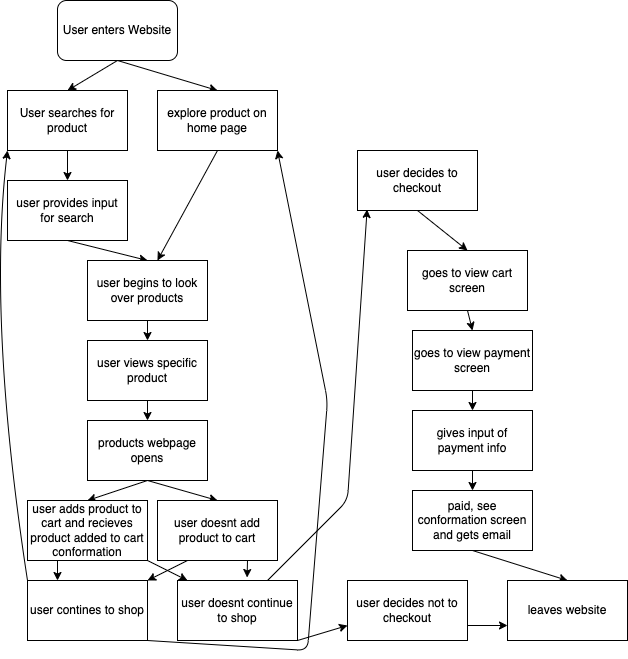

The diagram above was exported from draw.io. Its source (the exported page's mxGraphModel, read from the mxfile embedded in the PNG):
<mxGraphModel dx="889" dy="646" grid="1" gridSize="10" guides="1" tooltips="1" connect="1" arrows="1" fold="1" page="1" pageScale="1" pageWidth="850" pageHeight="1100" math="0" shadow="0">
  <root>
    <mxCell id="0" />
    <mxCell id="1" parent="0" />
    <mxCell id="5" style="edgeStyle=none;html=1;exitX=0.5;exitY=1;exitDx=0;exitDy=0;entryX=0.5;entryY=0;entryDx=0;entryDy=0;" edge="1" parent="1" source="2" target="3">
      <mxGeometry relative="1" as="geometry" />
    </mxCell>
    <mxCell id="6" style="edgeStyle=none;html=1;exitX=0.5;exitY=1;exitDx=0;exitDy=0;entryX=0.5;entryY=0;entryDx=0;entryDy=0;" edge="1" parent="1" source="2" target="4">
      <mxGeometry relative="1" as="geometry" />
    </mxCell>
    <mxCell id="2" value="User enters Website" style="rounded=1;whiteSpace=wrap;html=1;" vertex="1" parent="1">
      <mxGeometry x="70" y="10" width="120" height="60" as="geometry" />
    </mxCell>
    <mxCell id="8" style="edgeStyle=none;html=1;exitX=0.5;exitY=1;exitDx=0;exitDy=0;entryX=0.5;entryY=0;entryDx=0;entryDy=0;" edge="1" parent="1" source="3" target="7">
      <mxGeometry relative="1" as="geometry" />
    </mxCell>
    <mxCell id="3" value="User searches for product" style="rounded=0;whiteSpace=wrap;html=1;" vertex="1" parent="1">
      <mxGeometry x="20" y="100" width="120" height="60" as="geometry" />
    </mxCell>
    <mxCell id="12" style="edgeStyle=none;html=1;exitX=0.5;exitY=1;exitDx=0;exitDy=0;entryX=0.583;entryY=0;entryDx=0;entryDy=0;entryPerimeter=0;" edge="1" parent="1" source="4" target="10">
      <mxGeometry relative="1" as="geometry">
        <mxPoint x="160" y="380" as="targetPoint" />
      </mxGeometry>
    </mxCell>
    <mxCell id="4" value="explore product on home page" style="rounded=0;whiteSpace=wrap;html=1;" vertex="1" parent="1">
      <mxGeometry x="170" y="100" width="120" height="60" as="geometry" />
    </mxCell>
    <mxCell id="11" style="edgeStyle=none;html=1;exitX=0.5;exitY=1;exitDx=0;exitDy=0;entryX=0.5;entryY=0;entryDx=0;entryDy=0;" edge="1" parent="1" source="7" target="10">
      <mxGeometry relative="1" as="geometry" />
    </mxCell>
    <mxCell id="7" value="user provides input for search" style="rounded=0;whiteSpace=wrap;html=1;" vertex="1" parent="1">
      <mxGeometry x="20" y="190" width="120" height="60" as="geometry" />
    </mxCell>
    <mxCell id="14" style="edgeStyle=none;html=1;exitX=0.5;exitY=1;exitDx=0;exitDy=0;entryX=0.5;entryY=0;entryDx=0;entryDy=0;" edge="1" parent="1" source="10" target="13">
      <mxGeometry relative="1" as="geometry" />
    </mxCell>
    <mxCell id="10" value="user begins to look over products" style="rounded=0;whiteSpace=wrap;html=1;" vertex="1" parent="1">
      <mxGeometry x="100" y="270" width="120" height="60" as="geometry" />
    </mxCell>
    <mxCell id="16" style="edgeStyle=none;html=1;exitX=0.5;exitY=1;exitDx=0;exitDy=0;" edge="1" parent="1" source="13" target="15">
      <mxGeometry relative="1" as="geometry" />
    </mxCell>
    <mxCell id="13" value="user views specific product" style="rounded=0;whiteSpace=wrap;html=1;" vertex="1" parent="1">
      <mxGeometry x="100" y="350" width="120" height="60" as="geometry" />
    </mxCell>
    <mxCell id="19" style="edgeStyle=none;html=1;exitX=0.5;exitY=1;exitDx=0;exitDy=0;entryX=0.5;entryY=0;entryDx=0;entryDy=0;" edge="1" parent="1" source="15" target="17">
      <mxGeometry relative="1" as="geometry" />
    </mxCell>
    <mxCell id="20" style="edgeStyle=none;html=1;exitX=0.5;exitY=1;exitDx=0;exitDy=0;entryX=0.5;entryY=0;entryDx=0;entryDy=0;" edge="1" parent="1" source="15" target="18">
      <mxGeometry relative="1" as="geometry" />
    </mxCell>
    <mxCell id="15" value="products webpage opens" style="rounded=0;whiteSpace=wrap;html=1;" vertex="1" parent="1">
      <mxGeometry x="100" y="430" width="120" height="60" as="geometry" />
    </mxCell>
    <mxCell id="22" style="edgeStyle=none;html=1;exitX=0.25;exitY=1;exitDx=0;exitDy=0;entryX=0.25;entryY=0;entryDx=0;entryDy=0;" edge="1" parent="1" source="17" target="21">
      <mxGeometry relative="1" as="geometry" />
    </mxCell>
    <mxCell id="17" value="user adds product to cart and recieves product added to cart conformation" style="rounded=0;whiteSpace=wrap;html=1;" vertex="1" parent="1">
      <mxGeometry x="40" y="510" width="120" height="60" as="geometry" />
    </mxCell>
    <mxCell id="23" style="edgeStyle=none;html=1;exitX=0.25;exitY=1;exitDx=0;exitDy=0;entryX=1;entryY=0;entryDx=0;entryDy=0;" edge="1" parent="1" source="18" target="21">
      <mxGeometry relative="1" as="geometry" />
    </mxCell>
    <mxCell id="18" value="user doesnt add product to cart" style="rounded=0;whiteSpace=wrap;html=1;" vertex="1" parent="1">
      <mxGeometry x="170" y="510" width="120" height="60" as="geometry" />
    </mxCell>
    <mxCell id="28" style="edgeStyle=none;html=1;exitX=0;exitY=0;exitDx=0;exitDy=0;rounded=0;curved=1;entryX=0;entryY=1;entryDx=0;entryDy=0;" edge="1" parent="1" source="21" target="3">
      <mxGeometry relative="1" as="geometry">
        <mxPoint x="10" y="180" as="targetPoint" />
        <Array as="points">
          <mxPoint y="330" />
        </Array>
      </mxGeometry>
    </mxCell>
    <mxCell id="29" style="edgeStyle=none;html=1;exitX=1;exitY=1;exitDx=0;exitDy=0;entryX=1;entryY=1;entryDx=0;entryDy=0;" edge="1" parent="1" source="21" target="4">
      <mxGeometry relative="1" as="geometry">
        <Array as="points">
          <mxPoint x="320" y="660" />
          <mxPoint x="340" y="410" />
        </Array>
      </mxGeometry>
    </mxCell>
    <mxCell id="21" value="user contines to shop" style="rounded=0;whiteSpace=wrap;html=1;" vertex="1" parent="1">
      <mxGeometry x="40" y="590" width="120" height="60" as="geometry" />
    </mxCell>
    <mxCell id="44" style="edgeStyle=none;html=1;exitX=1;exitY=1;exitDx=0;exitDy=0;entryX=0;entryY=0.75;entryDx=0;entryDy=0;" edge="1" parent="1" source="24" target="43">
      <mxGeometry relative="1" as="geometry" />
    </mxCell>
    <mxCell id="24" value="user doesnt continue to shop" style="rounded=0;whiteSpace=wrap;html=1;" vertex="1" parent="1">
      <mxGeometry x="190" y="590" width="120" height="60" as="geometry" />
    </mxCell>
    <mxCell id="25" style="edgeStyle=none;html=1;exitX=1;exitY=1;exitDx=0;exitDy=0;entryX=0.083;entryY=0;entryDx=0;entryDy=0;entryPerimeter=0;" edge="1" parent="1" source="17" target="24">
      <mxGeometry relative="1" as="geometry" />
    </mxCell>
    <mxCell id="26" style="edgeStyle=none;html=1;exitX=0.75;exitY=1;exitDx=0;exitDy=0;entryX=0.58;entryY=-0.05;entryDx=0;entryDy=0;entryPerimeter=0;" edge="1" parent="1" source="18" target="24">
      <mxGeometry relative="1" as="geometry" />
    </mxCell>
    <mxCell id="34" style="edgeStyle=none;html=1;exitX=0.5;exitY=1;exitDx=0;exitDy=0;entryX=0.5;entryY=0;entryDx=0;entryDy=0;" edge="1" parent="1" source="30" target="33">
      <mxGeometry relative="1" as="geometry" />
    </mxCell>
    <mxCell id="30" value="user decides to checkout" style="rounded=0;whiteSpace=wrap;html=1;" vertex="1" parent="1">
      <mxGeometry x="370" y="160" width="120" height="60" as="geometry" />
    </mxCell>
    <mxCell id="32" style="edgeStyle=none;html=1;exitX=0.75;exitY=0;exitDx=0;exitDy=0;entryX=0.08;entryY=0.983;entryDx=0;entryDy=0;entryPerimeter=0;" edge="1" parent="1" source="24" target="30">
      <mxGeometry relative="1" as="geometry">
        <mxPoint x="370" y="220" as="targetPoint" />
        <Array as="points">
          <mxPoint x="360" y="510" />
        </Array>
      </mxGeometry>
    </mxCell>
    <mxCell id="36" style="edgeStyle=none;html=1;exitX=0.5;exitY=1;exitDx=0;exitDy=0;entryX=0.5;entryY=0;entryDx=0;entryDy=0;" edge="1" parent="1" source="33" target="35">
      <mxGeometry relative="1" as="geometry" />
    </mxCell>
    <mxCell id="33" value="goes to view cart screen" style="rounded=0;whiteSpace=wrap;html=1;" vertex="1" parent="1">
      <mxGeometry x="420" y="260" width="120" height="60" as="geometry" />
    </mxCell>
    <mxCell id="38" style="edgeStyle=none;html=1;exitX=0.5;exitY=1;exitDx=0;exitDy=0;" edge="1" parent="1" source="35" target="37">
      <mxGeometry relative="1" as="geometry" />
    </mxCell>
    <mxCell id="35" value="goes to view payment screen" style="rounded=0;whiteSpace=wrap;html=1;" vertex="1" parent="1">
      <mxGeometry x="425" y="340" width="120" height="60" as="geometry" />
    </mxCell>
    <mxCell id="40" style="edgeStyle=none;html=1;exitX=0.5;exitY=1;exitDx=0;exitDy=0;entryX=0.5;entryY=0;entryDx=0;entryDy=0;" edge="1" parent="1" source="37" target="39">
      <mxGeometry relative="1" as="geometry" />
    </mxCell>
    <mxCell id="37" value="gives input of payment info" style="rounded=0;whiteSpace=wrap;html=1;" vertex="1" parent="1">
      <mxGeometry x="425" y="420" width="120" height="60" as="geometry" />
    </mxCell>
    <mxCell id="42" style="edgeStyle=none;html=1;exitX=0.5;exitY=1;exitDx=0;exitDy=0;entryX=0.5;entryY=0;entryDx=0;entryDy=0;" edge="1" parent="1" source="39" target="41">
      <mxGeometry relative="1" as="geometry" />
    </mxCell>
    <mxCell id="39" value="paid, see conformation screen and gets email" style="rounded=0;whiteSpace=wrap;html=1;" vertex="1" parent="1">
      <mxGeometry x="425" y="500" width="120" height="60" as="geometry" />
    </mxCell>
    <mxCell id="41" value="leaves website" style="rounded=0;whiteSpace=wrap;html=1;" vertex="1" parent="1">
      <mxGeometry x="520" y="590" width="120" height="60" as="geometry" />
    </mxCell>
    <mxCell id="46" style="edgeStyle=none;html=1;exitX=1;exitY=0.75;exitDx=0;exitDy=0;entryX=0;entryY=0.75;entryDx=0;entryDy=0;" edge="1" parent="1" source="43" target="41">
      <mxGeometry relative="1" as="geometry" />
    </mxCell>
    <mxCell id="43" value="user decides not to checkout" style="rounded=0;whiteSpace=wrap;html=1;" vertex="1" parent="1">
      <mxGeometry x="360" y="590" width="120" height="60" as="geometry" />
    </mxCell>
  </root>
</mxGraphModel>